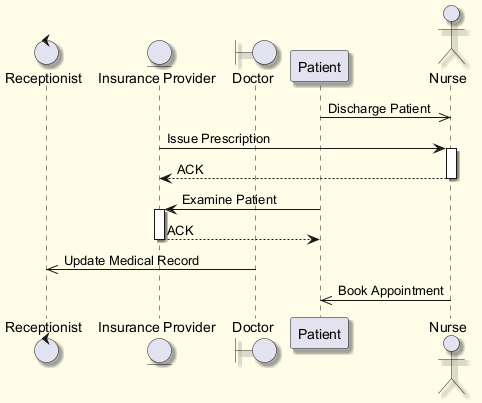

The diagram above was rendered by PlantUML. Its source (embedded in the PNG):
@startuml
skinparam backgroundColor #FFFDE7
skinparam classBackgroundColor #FFF9C4
skinparam classBorderColor #F57F17
skinparam shadowing true
control "Receptionist" as R
entity "Insurance Provider" as IP
boundary "Doctor" as D
participant "Patient" as P
actor "Nurse" as N
P ->> N : Discharge Patient
IP -> N : Issue Prescription
activate N
N --> IP : ACK
deactivate N
P -> IP : Examine Patient
activate IP
IP --> P : ACK
deactivate IP
D ->> R : Update Medical Record
N ->> P : Book Appointment
@enduml